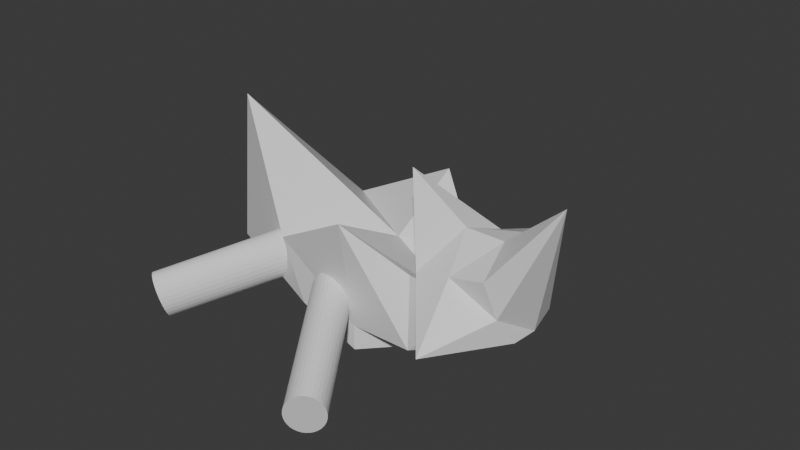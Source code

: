 # Source: Small_Enemy.blend  (saved by Blender 4.5.90; exported with 4.5.12 LTS)
import bpy
from mathutils import Matrix  # noqa: F401  (used for matrix-valued properties, if any)

bpy.ops.wm.read_factory_settings(use_empty=True)
scene = bpy.context.scene
scene.name = 'Scene'

# ---- collections
col_collection = bpy.data.collections.new('Collection'); scene.collection.children.link(col_collection)

# ---- materials (node trees are filled in below, after node groups)
mat_material = bpy.data.materials.new('Material')
mat_material.alpha_threshold = 0.0
mat_material.roughness = 0.5
mat_material.line_color = (0.0, 0.0, 0.0, 1.0)

# ---- material node trees
mat_material.use_nodes = True; mat_material.node_tree.nodes.clear()
_N = mat_material.node_tree.nodes; _L = mat_material.node_tree.links
n0 = _N.new('ShaderNodeOutputMaterial'); n0.name = 'Material Output'; n0.location = (200, 100)
n1 = _N.new('ShaderNodeBsdfPrincipled'); n1.name = 'Principled BSDF'; n1.location = (-200, 100)
n1.inputs[3].default_value = 1.45
_L.new(n1.outputs[0], n0.inputs[0])
n0.is_active_output = True

# ---- world
world_world = bpy.data.worlds.new('World'); scene.world = world_world
world_world.use_nodes = True; world_world.node_tree.nodes.clear()
_N = world_world.node_tree.nodes; _L = world_world.node_tree.links
n0 = _N.new('ShaderNodeOutputWorld'); n0.name = 'World Output'; n0.location = (200, 100)
n1 = _N.new('ShaderNodeBackground'); n1.name = 'Background'; n1.location = (-200, 100)
n1.inputs[0].default_value = (0.05088, 0.05088, 0.05088, 1.0)
_L.new(n1.outputs[0], n0.inputs[0])
n0.is_active_output = True
world_world.color = (0.05088, 0.05088, 0.05088)
world_world.sun_shadow_jitter_overblur = 0.0

# ---- meshes
me_cube = bpy.data.meshes.new('Cube')
me_cube.from_pydata([(0.7721, 0.692, 1.0), (0.4985, 0.6183, -0.3833), (0.7954, -0.7137, 1.004), (0.5026, -0.5796, -0.3517), (-1.507, 0.921, 1.0), (-1.0, 0.3455, -0.3216), (-1.368, -1.024, 1.0), (-1.0, -0.3234, -0.3068), (-1.0, 0.0, -0.4612), (0.0, 1.0, -0.391), (1.0, 1.0, 0.0), (-1.0, -1.0, 0.0), (1.0, -1.0, 0.0), (-1.0, 1.0, 0.0), (0.0, -1.278, 1.758), (1.0, 0.0, 0.396), (0.0, -1.0, -0.4043), (-3.068, 0.0, 2.54), (0.0, 1.19, 1.733), (1.0, 0.0, -0.4548), (0.0, 1.0, 0.0), (1.0, 0.0, 0.0), (0.0, 0.0, -0.5073), (-3.301, 0.0, 0.0), (0.0, -1.0, 0.0), (0.0, 0.0, 1.062)], [], [(25, 17, 6, 14), (24, 14, 6, 11), (23, 17, 4, 13), (22, 19, 3, 16), (21, 15, 2, 12), (20, 18, 0, 10), (9, 20, 10, 1), (5, 13, 20, 9), (13, 4, 18, 20), (19, 21, 12, 3), (1, 10, 21, 19), (10, 0, 15, 21), (8, 22, 16, 7), (5, 9, 22, 8), (9, 1, 19, 22), (8, 23, 13, 5), (7, 11, 23, 8), (11, 6, 17, 23), (16, 24, 11, 7), (3, 12, 24, 16), (12, 2, 14, 24), (15, 25, 14, 2), (0, 18, 25, 15), (18, 4, 17, 25)])
_uv = me_cube.uv_layers.new(name='UVMap')
_uv.uv.foreach_set('vector', [0.75, 0.625, 0.875, 0.625, 0.875, 0.75, 0.75, 0.75, 0.5, 0.875, 0.625, 0.875, 0.625, 1.0, 0.5, 1.0, 0.5, 0.125, 0.625, 0.125, 0.625, 0.25, 0.5, 0.25, 0.25, 0.625, 0.375, 0.625, 0.375, 0.75, 0.25, 0.75, 0.5, 0.625, 0.625, 0.625, 0.625, 0.75, 0.5, 0.75, 0.5, 0.375, 0.625, 0.375, 0.625, 0.5, 0.5, 0.5, 0.375, 0.375, 0.5, 0.375, 0.5, 0.5, 0.375, 0.5, 0.375, 0.25, 0.5, 0.25, 0.5, 0.375, 0.375, 0.375, 0.5, 0.25, 0.625, 0.25, 0.625, 0.375, 0.5, 0.375, 0.375, 0.625, 0.5, 0.625, 0.5, 0.75, 0.375, 0.75, 0.375, 0.5, 0.5, 0.5, 0.5, 0.625, 0.375, 0.625, 0.5, 0.5, 0.625, 0.5, 0.625, 0.625, 0.5, 0.625, 0.125, 0.625, 0.25, 0.625, 0.25, 0.75, 0.125, 0.75, 0.125, 0.5, 0.25, 0.5, 0.25, 0.625, 0.125, 0.625, 0.25, 0.5, 0.375, 0.5, 0.375, 0.625, 0.25, 0.625, 0.375, 0.125, 0.5, 0.125, 0.5, 0.25, 0.375, 0.25, 0.375, 0.0, 0.5, 0.0, 0.5, 0.125, 0.375, 0.125, 0.5, 0.0, 0.625, 0.0, 0.625, 0.125, 0.5, 0.125, 0.375, 0.875, 0.5, 0.875, 0.5, 1.0, 0.375, 1.0, 0.375, 0.75, 0.5, 0.75, 0.5, 0.875, 0.375, 0.875, 0.5, 0.75, 0.625, 0.75, 0.625, 0.875, 0.5, 0.875, 0.625, 0.625, 0.75, 0.625, 0.75, 0.75, 0.625, 0.75, 0.625, 0.5, 0.75, 0.5, 0.75, 0.625, 0.625, 0.625, 0.75, 0.5, 0.875, 0.5, 0.875, 0.625, 0.75, 0.625])
me_cube.materials.append(mat_material)
me_cube.use_mirror_vertex_groups = False
me_cube.update()
me_cube_001 = bpy.data.meshes.new('Cube.001')
me_cube_001.from_pydata([(0.6781, 1.131, 1.038), (0.6781, 0.8074, -0.8222), (0.6781, -0.8692, 1.038), (0.6781, -0.5851, -0.7916), (-1.322, 1.131, 1.038), (-1.322, 1.131, -0.9622), (-1.322, -0.8692, 1.038), (-1.322, -0.8692, -0.9622), (-1.322, 0.1308, -0.9622), (-0.3219, 1.131, -0.9622), (0.6781, 1.131, 0.03782), (-1.322, -0.8692, 0.03782), (0.6781, -0.8692, 0.03782), (-1.322, 1.131, 0.03782), (-0.3219, -0.8692, 1.038), (0.6781, 0.1308, 1.453), (-0.3219, -0.8692, -0.9622), (-1.322, 0.1308, 3.214), (-0.3219, 1.131, 1.038), (0.6781, 0.1308, -0.9622), (-0.3219, 2.78, 0.03782), (2.66, 0.1308, 2.46), (-0.3219, 0.1308, -0.9622), (-1.322, 0.1308, 0.03782), (-0.3219, -2.555, 0.03782), (-0.3219, 0.1308, 1.723)], [], [(25, 17, 6, 14), (24, 14, 6, 11), (23, 17, 4, 13), (22, 19, 3, 16), (21, 15, 2, 12), (20, 18, 0, 10), (9, 20, 10, 1), (5, 13, 20, 9), (13, 4, 18, 20), (19, 21, 12, 3), (1, 10, 21, 19), (10, 0, 15, 21), (8, 22, 16, 7), (5, 9, 22, 8), (9, 1, 19, 22), (8, 23, 13, 5), (7, 11, 23, 8), (11, 6, 17, 23), (16, 24, 11, 7), (3, 12, 24, 16), (12, 2, 14, 24), (15, 25, 14, 2), (0, 18, 25, 15), (18, 4, 17, 25)])
me_cube_001.polygons.foreach_set('use_smooth', [0, 0, 0, 0, 0, 0, 1, 0, 0, 0, 0, 0, 0, 0, 0, 0, 0, 0, 0, 0, 0, 0, 0, 0])
_uv = me_cube_001.uv_layers.new(name='UVMap')
_uv.uv.foreach_set('vector', [0.75, 0.625, 0.875, 0.625, 0.875, 0.75, 0.75, 0.75, 0.5, 0.875, 0.625, 0.875, 0.625, 1.0, 0.5, 1.0, 0.5, 0.125, 0.625, 0.125, 0.625, 0.25, 0.5, 0.25, 0.25, 0.625, 0.375, 0.625, 0.375, 0.75, 0.25, 0.75, 0.5, 0.625, 0.625, 0.625, 0.625, 0.75, 0.5, 0.75, 0.5, 0.375, 0.625, 0.375, 0.625, 0.5, 0.5, 0.5, 0.375, 0.375, 0.5, 0.375, 0.5, 0.5, 0.375, 0.5, 0.375, 0.25, 0.5, 0.25, 0.5, 0.375, 0.375, 0.375, 0.5, 0.25, 0.625, 0.25, 0.625, 0.375, 0.5, 0.375, 0.375, 0.625, 0.5, 0.625, 0.5, 0.75, 0.375, 0.75, 0.375, 0.5, 0.5, 0.5, 0.5, 0.625, 0.375, 0.625, 0.5, 0.5, 0.625, 0.5, 0.625, 0.625, 0.5, 0.625, 0.125, 0.625, 0.25, 0.625, 0.25, 0.75, 0.125, 0.75, 0.125, 0.5, 0.25, 0.5, 0.25, 0.625, 0.125, 0.625, 0.25, 0.5, 0.375, 0.5, 0.375, 0.625, 0.25, 0.625, 0.375, 0.125, 0.5, 0.125, 0.5, 0.25, 0.375, 0.25, 0.375, 0.0, 0.5, 0.0, 0.5, 0.125, 0.375, 0.125, 0.5, 0.0, 0.625, 0.0, 0.625, 0.125, 0.5, 0.125, 0.375, 0.875, 0.5, 0.875, 0.5, 1.0, 0.375, 1.0, 0.375, 0.75, 0.5, 0.75, 0.5, 0.875, 0.375, 0.875, 0.5, 0.75, 0.625, 0.75, 0.625, 0.875, 0.5, 0.875, 0.625, 0.625, 0.75, 0.625, 0.75, 0.75, 0.625, 0.75, 0.625, 0.5, 0.75, 0.5, 0.75, 0.625, 0.625, 0.625, 0.75, 0.5, 0.875, 0.5, 0.875, 0.625, 0.75, 0.625])
me_cube_001.materials.append(mat_material)
me_cube_001.use_mirror_vertex_groups = False
me_cube_001.update()
me_cylinder_003 = bpy.data.meshes.new('Cylinder.003')
me_cylinder_003.from_pydata([(0.0, 0.3369, -1.666), (0.0, 0.3369, 1.666), (0.07986, 0.3304, -1.666), (0.07986, 0.3304, 1.666), (0.1567, 0.3113, -1.666), (0.1567, 0.3113, 1.666), (0.2274, 0.2801, -1.666), (0.2274, 0.2801, 1.666), (0.2895, 0.2382, -1.666), (0.2895, 0.2382, 1.666), (0.3404, 0.1872, -1.666), (0.3404, 0.1872, 1.666), (0.3782, 0.1289, -1.666), (0.3782, 0.1289, 1.666), (0.4015, 0.06573, -1.666), (0.4015, 0.06573, 1.666), (0.4094, -1.392e-22, -1.666), (0.4094, 1.392e-22, 1.666), (0.4015, -0.06573, -1.666), (0.4015, -0.06573, 1.666), (0.3782, -0.1289, -1.666), (0.3782, -0.1289, 1.666), (0.3404, -0.1872, -1.666), (0.3404, -0.1872, 1.666), (0.2895, -0.2382, -1.666), (0.2895, -0.2382, 1.666), (0.2274, -0.2801, -1.666), (0.2274, -0.2801, 1.666), (0.1567, -0.3113, -1.666), (0.1567, -0.3113, 1.666), (0.07986, -0.3304, -1.666), (0.07986, -0.3304, 1.666), (0.0, -0.3369, -1.666), (0.0, -0.3369, 1.666), (-0.07986, -0.3304, -1.666), (-0.07986, -0.3304, 1.666), (-0.1567, -0.3113, -1.666), (-0.1567, -0.3113, 1.666), (-0.2274, -0.2801, -1.666), (-0.2274, -0.2801, 1.666), (-0.2895, -0.2382, -1.666), (-0.2895, -0.2382, 1.666), (-0.3404, -0.1872, -1.666), (-0.3404, -0.1872, 1.666), (-0.3782, -0.1289, -1.666), (-0.3782, -0.1289, 1.666), (-0.4015, -0.06573, -1.666), (-0.4015, -0.06573, 1.666), (-0.4094, -1.392e-22, -1.666), (-0.4094, 1.392e-22, 1.666), (-0.4015, 0.06573, -1.666), (-0.4015, 0.06573, 1.666), (-0.3782, 0.1289, -1.666), (-0.3782, 0.1289, 1.666), (-0.3404, 0.1872, -1.666), (-0.3404, 0.1872, 1.666), (-0.2895, 0.2382, -1.666), (-0.2895, 0.2382, 1.666), (-0.2274, 0.2801, -1.666), (-0.2274, 0.2801, 1.666), (-0.1567, 0.3113, -1.666), (-0.1567, 0.3113, 1.666), (-0.07986, 0.3304, -1.666), (-0.07986, 0.3304, 1.666)], [], [(0, 1, 3, 2), (2, 3, 5, 4), (4, 5, 7, 6), (6, 7, 9, 8), (8, 9, 11, 10), (10, 11, 13, 12), (12, 13, 15, 14), (14, 15, 17, 16), (16, 17, 19, 18), (18, 19, 21, 20), (20, 21, 23, 22), (22, 23, 25, 24), (24, 25, 27, 26), (26, 27, 29, 28), (28, 29, 31, 30), (30, 31, 33, 32), (32, 33, 35, 34), (34, 35, 37, 36), (36, 37, 39, 38), (38, 39, 41, 40), (40, 41, 43, 42), (42, 43, 45, 44), (44, 45, 47, 46), (46, 47, 49, 48), (48, 49, 51, 50), (50, 51, 53, 52), (52, 53, 55, 54), (54, 55, 57, 56), (56, 57, 59, 58), (58, 59, 61, 60), (3, 1, 63, 61, 59, 57, 55, 53, 51, 49, 47, 45, 43, 41, 39, 37, 35, 33, 31, 29, 27, 25, 23, 21, 19, 17, 15, 13, 11, 9, 7, 5), (60, 61, 63, 62), (62, 63, 1, 0), (0, 2, 4, 6, 8, 10, 12, 14, 16, 18, 20, 22, 24, 26, 28, 30, 32, 34, 36, 38, 40, 42, 44, 46, 48, 50, 52, 54, 56, 58, 60, 62)])
_uv = me_cylinder_003.uv_layers.new(name='UVMap')
_uv.uv.foreach_set('vector', [1.0, 0.5, 1.0, 1.0, 0.9688, 1.0, 0.9688, 0.5, 0.9688, 0.5, 0.9688, 1.0, 0.9375, 1.0, 0.9375, 0.5, 0.9375, 0.5, 0.9375, 1.0, 0.9062, 1.0, 0.9062, 0.5, 0.9062, 0.5, 0.9062, 1.0, 0.875, 1.0, 0.875, 0.5, 0.875, 0.5, 0.875, 1.0, 0.8438, 1.0, 0.8438, 0.5, 0.8438, 0.5, 0.8438, 1.0, 0.8125, 1.0, 0.8125, 0.5, 0.8125, 0.5, 0.8125, 1.0, 0.7812, 1.0, 0.7812, 0.5, 0.7812, 0.5, 0.7812, 1.0, 0.75, 1.0, 0.75, 0.5, 0.75, 0.5, 0.75, 1.0, 0.7188, 1.0, 0.7188, 0.5, 0.7188, 0.5, 0.7188, 1.0, 0.6875, 1.0, 0.6875, 0.5, 0.6875, 0.5, 0.6875, 1.0, 0.6562, 1.0, 0.6562, 0.5, 0.6562, 0.5, 0.6562, 1.0, 0.625, 1.0, 0.625, 0.5, 0.625, 0.5, 0.625, 1.0, 0.5938, 1.0, 0.5938, 0.5, 0.5938, 0.5, 0.5938, 1.0, 0.5625, 1.0, 0.5625, 0.5, 0.5625, 0.5, 0.5625, 1.0, 0.5312, 1.0, 0.5312, 0.5, 0.5312, 0.5, 0.5312, 1.0, 0.5, 1.0, 0.5, 0.5, 0.5, 0.5, 0.5, 1.0, 0.4688, 1.0, 0.4688, 0.5, 0.4688, 0.5, 0.4688, 1.0, 0.4375, 1.0, 0.4375, 0.5, 0.4375, 0.5, 0.4375, 1.0, 0.4062, 1.0, 0.4062, 0.5, 0.4062, 0.5, 0.4062, 1.0, 0.375, 1.0, 0.375, 0.5, 0.375, 0.5, 0.375, 1.0, 0.3438, 1.0, 0.3438, 0.5, 0.3438, 0.5, 0.3438, 1.0, 0.3125, 1.0, 0.3125, 0.5, 0.3125, 0.5, 0.3125, 1.0, 0.2812, 1.0, 0.2812, 0.5, 0.2812, 0.5, 0.2812, 1.0, 0.25, 1.0, 0.25, 0.5, 0.25, 0.5, 0.25, 1.0, 0.2188, 1.0, 0.2188, 0.5, 0.2188, 0.5, 0.2188, 1.0, 0.1875, 1.0, 0.1875, 0.5, 0.1875, 0.5, 0.1875, 1.0, 0.1562, 1.0, 0.1562, 0.5, 0.1562, 0.5, 0.1562, 1.0, 0.125, 1.0, 0.125, 0.5, 0.125, 0.5, 0.125, 1.0, 0.09375, 1.0, 0.09375, 0.5, 0.09375, 0.5, 0.09375, 1.0, 0.0625, 1.0, 0.0625, 0.5, 0.2968, 0.4854, 0.25, 0.49, 0.2032, 0.4854, 0.1582, 0.4717, 0.1167, 0.4496, 0.08029, 0.4197, 0.05045, 0.3833, 0.02827, 0.3418, 0.01461, 0.2968, 0.01, 0.25, 0.01461, 0.2032, 0.02827, 0.1582, 0.05045, 0.1167, 0.08029, 0.08029, 0.1167, 0.05045, 0.1582, 0.02827, 0.2032, 0.01461, 0.25, 0.01, 0.2968, 0.01461, 0.3418, 0.02827, 0.3833, 0.05045, 0.4197, 0.08029, 0.4496, 0.1167, 0.4717, 0.1582, 0.4854, 0.2032, 0.49, 0.25, 0.4854, 0.2968, 0.4717, 0.3418, 0.4496, 0.3833, 0.4197, 0.4197, 0.3833, 0.4496, 0.3418, 0.4717, 0.0625, 0.5, 0.0625, 1.0, 0.03125, 1.0, 0.03125, 0.5, 0.03125, 0.5, 0.03125, 1.0, 0.0, 1.0, 0.0, 0.5, 0.75, 0.49, 0.7968, 0.4854, 0.8418, 0.4717, 0.8833, 0.4496, 0.9197, 0.4197, 0.9496, 0.3833, 0.9717, 0.3418, 0.9854, 0.2968, 0.99, 0.25, 0.9854, 0.2032, 0.9717, 0.1582, 0.9496, 0.1167, 0.9197, 0.08029, 0.8833, 0.05045, 0.8418, 0.02827, 0.7968, 0.01461, 0.75, 0.01, 0.7032, 0.01461, 0.6582, 0.02827, 0.6167, 0.05045, 0.5803, 0.08029, 0.5504, 0.1167, 0.5283, 0.1582, 0.5146, 0.2032, 0.51, 0.25, 0.5146, 0.2968, 0.5283, 0.3418, 0.5504, 0.3833, 0.5803, 0.4197, 0.6167, 0.4496, 0.6582, 0.4717, 0.7032, 0.4854])
me_cylinder_003.update()
me_cylinder_005 = bpy.data.meshes.new('Cylinder.005')
me_cylinder_005.from_pydata([(0.0, 0.3369, -1.666), (0.0, 0.3369, 1.666), (0.07986, 0.3304, -1.666), (0.07986, 0.3304, 1.666), (0.1567, 0.3113, -1.666), (0.1567, 0.3113, 1.666), (0.2274, 0.2801, -1.666), (0.2274, 0.2801, 1.666), (0.2895, 0.2382, -1.666), (0.2895, 0.2382, 1.666), (0.3404, 0.1872, -1.666), (0.3404, 0.1872, 1.666), (0.3782, 0.1289, -1.666), (0.3782, 0.1289, 1.666), (0.4015, 0.06573, -1.666), (0.4015, 0.06573, 1.666), (0.4094, -1.392e-22, -1.666), (0.4094, 1.392e-22, 1.666), (0.4015, -0.06573, -1.666), (0.4015, -0.06573, 1.666), (0.3782, -0.1289, -1.666), (0.3782, -0.1289, 1.666), (0.3404, -0.1872, -1.666), (0.3404, -0.1872, 1.666), (0.2895, -0.2382, -1.666), (0.2895, -0.2382, 1.666), (0.2274, -0.2801, -1.666), (0.2274, -0.2801, 1.666), (0.1567, -0.3113, -1.666), (0.1567, -0.3113, 1.666), (0.07986, -0.3304, -1.666), (0.07986, -0.3304, 1.666), (0.0, -0.3369, -1.666), (0.0, -0.3369, 1.666), (-0.07986, -0.3304, -1.666), (-0.07986, -0.3304, 1.666), (-0.1567, -0.3113, -1.666), (-0.1567, -0.3113, 1.666), (-0.2274, -0.2801, -1.666), (-0.2274, -0.2801, 1.666), (-0.2895, -0.2382, -1.666), (-0.2895, -0.2382, 1.666), (-0.3404, -0.1872, -1.666), (-0.3404, -0.1872, 1.666), (-0.3782, -0.1289, -1.666), (-0.3782, -0.1289, 1.666), (-0.4015, -0.06573, -1.666), (-0.4015, -0.06573, 1.666), (-0.4094, -1.392e-22, -1.666), (-0.4094, 1.392e-22, 1.666), (-0.4015, 0.06573, -1.666), (-0.4015, 0.06573, 1.666), (-0.3782, 0.1289, -1.666), (-0.3782, 0.1289, 1.666), (-0.3404, 0.1872, -1.666), (-0.3404, 0.1872, 1.666), (-0.2895, 0.2382, -1.666), (-0.2895, 0.2382, 1.666), (-0.2274, 0.2801, -1.666), (-0.2274, 0.2801, 1.666), (-0.1567, 0.3113, -1.666), (-0.1567, 0.3113, 1.666), (-0.07986, 0.3304, -1.666), (-0.07986, 0.3304, 1.666)], [], [(0, 1, 3, 2), (2, 3, 5, 4), (4, 5, 7, 6), (6, 7, 9, 8), (8, 9, 11, 10), (10, 11, 13, 12), (12, 13, 15, 14), (14, 15, 17, 16), (16, 17, 19, 18), (18, 19, 21, 20), (20, 21, 23, 22), (22, 23, 25, 24), (24, 25, 27, 26), (26, 27, 29, 28), (28, 29, 31, 30), (30, 31, 33, 32), (32, 33, 35, 34), (34, 35, 37, 36), (36, 37, 39, 38), (38, 39, 41, 40), (40, 41, 43, 42), (42, 43, 45, 44), (44, 45, 47, 46), (46, 47, 49, 48), (48, 49, 51, 50), (50, 51, 53, 52), (52, 53, 55, 54), (54, 55, 57, 56), (56, 57, 59, 58), (58, 59, 61, 60), (3, 1, 63, 61, 59, 57, 55, 53, 51, 49, 47, 45, 43, 41, 39, 37, 35, 33, 31, 29, 27, 25, 23, 21, 19, 17, 15, 13, 11, 9, 7, 5), (60, 61, 63, 62), (62, 63, 1, 0), (0, 2, 4, 6, 8, 10, 12, 14, 16, 18, 20, 22, 24, 26, 28, 30, 32, 34, 36, 38, 40, 42, 44, 46, 48, 50, 52, 54, 56, 58, 60, 62)])
_uv = me_cylinder_005.uv_layers.new(name='UVMap')
_uv.uv.foreach_set('vector', [1.0, 0.5, 1.0, 1.0, 0.9688, 1.0, 0.9688, 0.5, 0.9688, 0.5, 0.9688, 1.0, 0.9375, 1.0, 0.9375, 0.5, 0.9375, 0.5, 0.9375, 1.0, 0.9062, 1.0, 0.9062, 0.5, 0.9062, 0.5, 0.9062, 1.0, 0.875, 1.0, 0.875, 0.5, 0.875, 0.5, 0.875, 1.0, 0.8438, 1.0, 0.8438, 0.5, 0.8438, 0.5, 0.8438, 1.0, 0.8125, 1.0, 0.8125, 0.5, 0.8125, 0.5, 0.8125, 1.0, 0.7812, 1.0, 0.7812, 0.5, 0.7812, 0.5, 0.7812, 1.0, 0.75, 1.0, 0.75, 0.5, 0.75, 0.5, 0.75, 1.0, 0.7188, 1.0, 0.7188, 0.5, 0.7188, 0.5, 0.7188, 1.0, 0.6875, 1.0, 0.6875, 0.5, 0.6875, 0.5, 0.6875, 1.0, 0.6562, 1.0, 0.6562, 0.5, 0.6562, 0.5, 0.6562, 1.0, 0.625, 1.0, 0.625, 0.5, 0.625, 0.5, 0.625, 1.0, 0.5938, 1.0, 0.5938, 0.5, 0.5938, 0.5, 0.5938, 1.0, 0.5625, 1.0, 0.5625, 0.5, 0.5625, 0.5, 0.5625, 1.0, 0.5312, 1.0, 0.5312, 0.5, 0.5312, 0.5, 0.5312, 1.0, 0.5, 1.0, 0.5, 0.5, 0.5, 0.5, 0.5, 1.0, 0.4688, 1.0, 0.4688, 0.5, 0.4688, 0.5, 0.4688, 1.0, 0.4375, 1.0, 0.4375, 0.5, 0.4375, 0.5, 0.4375, 1.0, 0.4062, 1.0, 0.4062, 0.5, 0.4062, 0.5, 0.4062, 1.0, 0.375, 1.0, 0.375, 0.5, 0.375, 0.5, 0.375, 1.0, 0.3438, 1.0, 0.3438, 0.5, 0.3438, 0.5, 0.3438, 1.0, 0.3125, 1.0, 0.3125, 0.5, 0.3125, 0.5, 0.3125, 1.0, 0.2812, 1.0, 0.2812, 0.5, 0.2812, 0.5, 0.2812, 1.0, 0.25, 1.0, 0.25, 0.5, 0.25, 0.5, 0.25, 1.0, 0.2188, 1.0, 0.2188, 0.5, 0.2188, 0.5, 0.2188, 1.0, 0.1875, 1.0, 0.1875, 0.5, 0.1875, 0.5, 0.1875, 1.0, 0.1562, 1.0, 0.1562, 0.5, 0.1562, 0.5, 0.1562, 1.0, 0.125, 1.0, 0.125, 0.5, 0.125, 0.5, 0.125, 1.0, 0.09375, 1.0, 0.09375, 0.5, 0.09375, 0.5, 0.09375, 1.0, 0.0625, 1.0, 0.0625, 0.5, 0.2968, 0.4854, 0.25, 0.49, 0.2032, 0.4854, 0.1582, 0.4717, 0.1167, 0.4496, 0.08029, 0.4197, 0.05045, 0.3833, 0.02827, 0.3418, 0.01461, 0.2968, 0.01, 0.25, 0.01461, 0.2032, 0.02827, 0.1582, 0.05045, 0.1167, 0.08029, 0.08029, 0.1167, 0.05045, 0.1582, 0.02827, 0.2032, 0.01461, 0.25, 0.01, 0.2968, 0.01461, 0.3418, 0.02827, 0.3833, 0.05045, 0.4197, 0.08029, 0.4496, 0.1167, 0.4717, 0.1582, 0.4854, 0.2032, 0.49, 0.25, 0.4854, 0.2968, 0.4717, 0.3418, 0.4496, 0.3833, 0.4197, 0.4197, 0.3833, 0.4496, 0.3418, 0.4717, 0.0625, 0.5, 0.0625, 1.0, 0.03125, 1.0, 0.03125, 0.5, 0.03125, 0.5, 0.03125, 1.0, 0.0, 1.0, 0.0, 0.5, 0.75, 0.49, 0.7968, 0.4854, 0.8418, 0.4717, 0.8833, 0.4496, 0.9197, 0.4197, 0.9496, 0.3833, 0.9717, 0.3418, 0.9854, 0.2968, 0.99, 0.25, 0.9854, 0.2032, 0.9717, 0.1582, 0.9496, 0.1167, 0.9197, 0.08029, 0.8833, 0.05045, 0.8418, 0.02827, 0.7968, 0.01461, 0.75, 0.01, 0.7032, 0.01461, 0.6582, 0.02827, 0.6167, 0.05045, 0.5803, 0.08029, 0.5504, 0.1167, 0.5283, 0.1582, 0.5146, 0.2032, 0.51, 0.25, 0.5146, 0.2968, 0.5283, 0.3418, 0.5504, 0.3833, 0.5803, 0.4197, 0.6167, 0.4496, 0.6582, 0.4717, 0.7032, 0.4854])
me_cylinder_005.update()
me_cylinder_006 = bpy.data.meshes.new('Cylinder.006')
me_cylinder_006.from_pydata([(0.0, 0.3369, -1.666), (0.0, 0.3369, 1.666), (0.07986, 0.3304, -1.666), (0.07986, 0.3304, 1.666), (0.1567, 0.3113, -1.666), (0.1567, 0.3113, 1.666), (0.2274, 0.2801, -1.666), (0.2274, 0.2801, 1.666), (0.2895, 0.2382, -1.666), (0.2895, 0.2382, 1.666), (0.3404, 0.1872, -1.666), (0.3404, 0.1872, 1.666), (0.3782, 0.1289, -1.666), (0.3782, 0.1289, 1.666), (0.4015, 0.06573, -1.666), (0.4015, 0.06573, 1.666), (0.4094, -1.392e-22, -1.666), (0.4094, 1.392e-22, 1.666), (0.4015, -0.06573, -1.666), (0.4015, -0.06573, 1.666), (0.3782, -0.1289, -1.666), (0.3782, -0.1289, 1.666), (0.3404, -0.1872, -1.666), (0.3404, -0.1872, 1.666), (0.2895, -0.2382, -1.666), (0.2895, -0.2382, 1.666), (0.2274, -0.2801, -1.666), (0.2274, -0.2801, 1.666), (0.1567, -0.3113, -1.666), (0.1567, -0.3113, 1.666), (0.07986, -0.3304, -1.666), (0.07986, -0.3304, 1.666), (0.0, -0.3369, -1.666), (0.0, -0.3369, 1.666), (-0.07986, -0.3304, -1.666), (-0.07986, -0.3304, 1.666), (-0.1567, -0.3113, -1.666), (-0.1567, -0.3113, 1.666), (-0.2274, -0.2801, -1.666), (-0.2274, -0.2801, 1.666), (-0.2895, -0.2382, -1.666), (-0.2895, -0.2382, 1.666), (-0.3404, -0.1872, -1.666), (-0.3404, -0.1872, 1.666), (-0.3782, -0.1289, -1.666), (-0.3782, -0.1289, 1.666), (-0.4015, -0.06573, -1.666), (-0.4015, -0.06573, 1.666), (-0.4094, -1.392e-22, -1.666), (-0.4094, 1.392e-22, 1.666), (-0.4015, 0.06573, -1.666), (-0.4015, 0.06573, 1.666), (-0.3782, 0.1289, -1.666), (-0.3782, 0.1289, 1.666), (-0.3404, 0.1872, -1.666), (-0.3404, 0.1872, 1.666), (-0.2895, 0.2382, -1.666), (-0.2895, 0.2382, 1.666), (-0.2274, 0.2801, -1.666), (-0.2274, 0.2801, 1.666), (-0.1567, 0.3113, -1.666), (-0.1567, 0.3113, 1.666), (-0.07986, 0.3304, -1.666), (-0.07986, 0.3304, 1.666)], [], [(0, 1, 3, 2), (2, 3, 5, 4), (4, 5, 7, 6), (6, 7, 9, 8), (8, 9, 11, 10), (10, 11, 13, 12), (12, 13, 15, 14), (14, 15, 17, 16), (16, 17, 19, 18), (18, 19, 21, 20), (20, 21, 23, 22), (22, 23, 25, 24), (24, 25, 27, 26), (26, 27, 29, 28), (28, 29, 31, 30), (30, 31, 33, 32), (32, 33, 35, 34), (34, 35, 37, 36), (36, 37, 39, 38), (38, 39, 41, 40), (40, 41, 43, 42), (42, 43, 45, 44), (44, 45, 47, 46), (46, 47, 49, 48), (48, 49, 51, 50), (50, 51, 53, 52), (52, 53, 55, 54), (54, 55, 57, 56), (56, 57, 59, 58), (58, 59, 61, 60), (3, 1, 63, 61, 59, 57, 55, 53, 51, 49, 47, 45, 43, 41, 39, 37, 35, 33, 31, 29, 27, 25, 23, 21, 19, 17, 15, 13, 11, 9, 7, 5), (60, 61, 63, 62), (62, 63, 1, 0), (0, 2, 4, 6, 8, 10, 12, 14, 16, 18, 20, 22, 24, 26, 28, 30, 32, 34, 36, 38, 40, 42, 44, 46, 48, 50, 52, 54, 56, 58, 60, 62)])
_uv = me_cylinder_006.uv_layers.new(name='UVMap')
_uv.uv.foreach_set('vector', [1.0, 0.5, 1.0, 1.0, 0.9688, 1.0, 0.9688, 0.5, 0.9688, 0.5, 0.9688, 1.0, 0.9375, 1.0, 0.9375, 0.5, 0.9375, 0.5, 0.9375, 1.0, 0.9062, 1.0, 0.9062, 0.5, 0.9062, 0.5, 0.9062, 1.0, 0.875, 1.0, 0.875, 0.5, 0.875, 0.5, 0.875, 1.0, 0.8438, 1.0, 0.8438, 0.5, 0.8438, 0.5, 0.8438, 1.0, 0.8125, 1.0, 0.8125, 0.5, 0.8125, 0.5, 0.8125, 1.0, 0.7812, 1.0, 0.7812, 0.5, 0.7812, 0.5, 0.7812, 1.0, 0.75, 1.0, 0.75, 0.5, 0.75, 0.5, 0.75, 1.0, 0.7188, 1.0, 0.7188, 0.5, 0.7188, 0.5, 0.7188, 1.0, 0.6875, 1.0, 0.6875, 0.5, 0.6875, 0.5, 0.6875, 1.0, 0.6562, 1.0, 0.6562, 0.5, 0.6562, 0.5, 0.6562, 1.0, 0.625, 1.0, 0.625, 0.5, 0.625, 0.5, 0.625, 1.0, 0.5938, 1.0, 0.5938, 0.5, 0.5938, 0.5, 0.5938, 1.0, 0.5625, 1.0, 0.5625, 0.5, 0.5625, 0.5, 0.5625, 1.0, 0.5312, 1.0, 0.5312, 0.5, 0.5312, 0.5, 0.5312, 1.0, 0.5, 1.0, 0.5, 0.5, 0.5, 0.5, 0.5, 1.0, 0.4688, 1.0, 0.4688, 0.5, 0.4688, 0.5, 0.4688, 1.0, 0.4375, 1.0, 0.4375, 0.5, 0.4375, 0.5, 0.4375, 1.0, 0.4062, 1.0, 0.4062, 0.5, 0.4062, 0.5, 0.4062, 1.0, 0.375, 1.0, 0.375, 0.5, 0.375, 0.5, 0.375, 1.0, 0.3438, 1.0, 0.3438, 0.5, 0.3438, 0.5, 0.3438, 1.0, 0.3125, 1.0, 0.3125, 0.5, 0.3125, 0.5, 0.3125, 1.0, 0.2812, 1.0, 0.2812, 0.5, 0.2812, 0.5, 0.2812, 1.0, 0.25, 1.0, 0.25, 0.5, 0.25, 0.5, 0.25, 1.0, 0.2188, 1.0, 0.2188, 0.5, 0.2188, 0.5, 0.2188, 1.0, 0.1875, 1.0, 0.1875, 0.5, 0.1875, 0.5, 0.1875, 1.0, 0.1562, 1.0, 0.1562, 0.5, 0.1562, 0.5, 0.1562, 1.0, 0.125, 1.0, 0.125, 0.5, 0.125, 0.5, 0.125, 1.0, 0.09375, 1.0, 0.09375, 0.5, 0.09375, 0.5, 0.09375, 1.0, 0.0625, 1.0, 0.0625, 0.5, 0.2968, 0.4854, 0.25, 0.49, 0.2032, 0.4854, 0.1582, 0.4717, 0.1167, 0.4496, 0.08029, 0.4197, 0.05045, 0.3833, 0.02827, 0.3418, 0.01461, 0.2968, 0.01, 0.25, 0.01461, 0.2032, 0.02827, 0.1582, 0.05045, 0.1167, 0.08029, 0.08029, 0.1167, 0.05045, 0.1582, 0.02827, 0.2032, 0.01461, 0.25, 0.01, 0.2968, 0.01461, 0.3418, 0.02827, 0.3833, 0.05045, 0.4197, 0.08029, 0.4496, 0.1167, 0.4717, 0.1582, 0.4854, 0.2032, 0.49, 0.25, 0.4854, 0.2968, 0.4717, 0.3418, 0.4496, 0.3833, 0.4197, 0.4197, 0.3833, 0.4496, 0.3418, 0.4717, 0.0625, 0.5, 0.0625, 1.0, 0.03125, 1.0, 0.03125, 0.5, 0.03125, 0.5, 0.03125, 1.0, 0.0, 1.0, 0.0, 0.5, 0.75, 0.49, 0.7968, 0.4854, 0.8418, 0.4717, 0.8833, 0.4496, 0.9197, 0.4197, 0.9496, 0.3833, 0.9717, 0.3418, 0.9854, 0.2968, 0.99, 0.25, 0.9854, 0.2032, 0.9717, 0.1582, 0.9496, 0.1167, 0.9197, 0.08029, 0.8833, 0.05045, 0.8418, 0.02827, 0.7968, 0.01461, 0.75, 0.01, 0.7032, 0.01461, 0.6582, 0.02827, 0.6167, 0.05045, 0.5803, 0.08029, 0.5504, 0.1167, 0.5283, 0.1582, 0.5146, 0.2032, 0.51, 0.25, 0.5146, 0.2968, 0.5283, 0.3418, 0.5504, 0.3833, 0.5803, 0.4197, 0.6167, 0.4496, 0.6582, 0.4717, 0.7032, 0.4854])
me_cylinder_006.update()
me_cylinder_007 = bpy.data.meshes.new('Cylinder.007')
me_cylinder_007.from_pydata([(0.0, 0.3369, -1.666), (0.0, 0.3369, 1.666), (0.07986, 0.3304, -1.666), (0.07986, 0.3304, 1.666), (0.1567, 0.3113, -1.666), (0.1567, 0.3113, 1.666), (0.2274, 0.2801, -1.666), (0.2274, 0.2801, 1.666), (0.2895, 0.2382, -1.666), (0.2895, 0.2382, 1.666), (0.3404, 0.1872, -1.666), (0.3404, 0.1872, 1.666), (0.3782, 0.1289, -1.666), (0.3782, 0.1289, 1.666), (0.4015, 0.06573, -1.666), (0.4015, 0.06573, 1.666), (0.4094, -1.392e-22, -1.666), (0.4094, 1.392e-22, 1.666), (0.4015, -0.06573, -1.666), (0.4015, -0.06573, 1.666), (0.3782, -0.1289, -1.666), (0.3782, -0.1289, 1.666), (0.3404, -0.1872, -1.666), (0.3404, -0.1872, 1.666), (0.2895, -0.2382, -1.666), (0.2895, -0.2382, 1.666), (0.2274, -0.2801, -1.666), (0.2274, -0.2801, 1.666), (0.1567, -0.3113, -1.666), (0.1567, -0.3113, 1.666), (0.07986, -0.3304, -1.666), (0.07986, -0.3304, 1.666), (0.0, -0.3369, -1.666), (0.0, -0.3369, 1.666), (-0.07986, -0.3304, -1.666), (-0.07986, -0.3304, 1.666), (-0.1567, -0.3113, -1.666), (-0.1567, -0.3113, 1.666), (-0.2274, -0.2801, -1.666), (-0.2274, -0.2801, 1.666), (-0.2895, -0.2382, -1.666), (-0.2895, -0.2382, 1.666), (-0.3404, -0.1872, -1.666), (-0.3404, -0.1872, 1.666), (-0.3782, -0.1289, -1.666), (-0.3782, -0.1289, 1.666), (-0.4015, -0.06573, -1.666), (-0.4015, -0.06573, 1.666), (-0.4094, -1.392e-22, -1.666), (-0.4094, 1.392e-22, 1.666), (-0.4015, 0.06573, -1.666), (-0.4015, 0.06573, 1.666), (-0.3782, 0.1289, -1.666), (-0.3782, 0.1289, 1.666), (-0.3404, 0.1872, -1.666), (-0.3404, 0.1872, 1.666), (-0.2895, 0.2382, -1.666), (-0.2895, 0.2382, 1.666), (-0.2274, 0.2801, -1.666), (-0.2274, 0.2801, 1.666), (-0.1567, 0.3113, -1.666), (-0.1567, 0.3113, 1.666), (-0.07986, 0.3304, -1.666), (-0.07986, 0.3304, 1.666)], [], [(0, 1, 3, 2), (2, 3, 5, 4), (4, 5, 7, 6), (6, 7, 9, 8), (8, 9, 11, 10), (10, 11, 13, 12), (12, 13, 15, 14), (14, 15, 17, 16), (16, 17, 19, 18), (18, 19, 21, 20), (20, 21, 23, 22), (22, 23, 25, 24), (24, 25, 27, 26), (26, 27, 29, 28), (28, 29, 31, 30), (30, 31, 33, 32), (32, 33, 35, 34), (34, 35, 37, 36), (36, 37, 39, 38), (38, 39, 41, 40), (40, 41, 43, 42), (42, 43, 45, 44), (44, 45, 47, 46), (46, 47, 49, 48), (48, 49, 51, 50), (50, 51, 53, 52), (52, 53, 55, 54), (54, 55, 57, 56), (56, 57, 59, 58), (58, 59, 61, 60), (3, 1, 63, 61, 59, 57, 55, 53, 51, 49, 47, 45, 43, 41, 39, 37, 35, 33, 31, 29, 27, 25, 23, 21, 19, 17, 15, 13, 11, 9, 7, 5), (60, 61, 63, 62), (62, 63, 1, 0), (0, 2, 4, 6, 8, 10, 12, 14, 16, 18, 20, 22, 24, 26, 28, 30, 32, 34, 36, 38, 40, 42, 44, 46, 48, 50, 52, 54, 56, 58, 60, 62)])
_uv = me_cylinder_007.uv_layers.new(name='UVMap')
_uv.uv.foreach_set('vector', [1.0, 0.5, 1.0, 1.0, 0.9688, 1.0, 0.9688, 0.5, 0.9688, 0.5, 0.9688, 1.0, 0.9375, 1.0, 0.9375, 0.5, 0.9375, 0.5, 0.9375, 1.0, 0.9062, 1.0, 0.9062, 0.5, 0.9062, 0.5, 0.9062, 1.0, 0.875, 1.0, 0.875, 0.5, 0.875, 0.5, 0.875, 1.0, 0.8438, 1.0, 0.8438, 0.5, 0.8438, 0.5, 0.8438, 1.0, 0.8125, 1.0, 0.8125, 0.5, 0.8125, 0.5, 0.8125, 1.0, 0.7812, 1.0, 0.7812, 0.5, 0.7812, 0.5, 0.7812, 1.0, 0.75, 1.0, 0.75, 0.5, 0.75, 0.5, 0.75, 1.0, 0.7188, 1.0, 0.7188, 0.5, 0.7188, 0.5, 0.7188, 1.0, 0.6875, 1.0, 0.6875, 0.5, 0.6875, 0.5, 0.6875, 1.0, 0.6562, 1.0, 0.6562, 0.5, 0.6562, 0.5, 0.6562, 1.0, 0.625, 1.0, 0.625, 0.5, 0.625, 0.5, 0.625, 1.0, 0.5938, 1.0, 0.5938, 0.5, 0.5938, 0.5, 0.5938, 1.0, 0.5625, 1.0, 0.5625, 0.5, 0.5625, 0.5, 0.5625, 1.0, 0.5312, 1.0, 0.5312, 0.5, 0.5312, 0.5, 0.5312, 1.0, 0.5, 1.0, 0.5, 0.5, 0.5, 0.5, 0.5, 1.0, 0.4688, 1.0, 0.4688, 0.5, 0.4688, 0.5, 0.4688, 1.0, 0.4375, 1.0, 0.4375, 0.5, 0.4375, 0.5, 0.4375, 1.0, 0.4062, 1.0, 0.4062, 0.5, 0.4062, 0.5, 0.4062, 1.0, 0.375, 1.0, 0.375, 0.5, 0.375, 0.5, 0.375, 1.0, 0.3438, 1.0, 0.3438, 0.5, 0.3438, 0.5, 0.3438, 1.0, 0.3125, 1.0, 0.3125, 0.5, 0.3125, 0.5, 0.3125, 1.0, 0.2812, 1.0, 0.2812, 0.5, 0.2812, 0.5, 0.2812, 1.0, 0.25, 1.0, 0.25, 0.5, 0.25, 0.5, 0.25, 1.0, 0.2188, 1.0, 0.2188, 0.5, 0.2188, 0.5, 0.2188, 1.0, 0.1875, 1.0, 0.1875, 0.5, 0.1875, 0.5, 0.1875, 1.0, 0.1562, 1.0, 0.1562, 0.5, 0.1562, 0.5, 0.1562, 1.0, 0.125, 1.0, 0.125, 0.5, 0.125, 0.5, 0.125, 1.0, 0.09375, 1.0, 0.09375, 0.5, 0.09375, 0.5, 0.09375, 1.0, 0.0625, 1.0, 0.0625, 0.5, 0.2968, 0.4854, 0.25, 0.49, 0.2032, 0.4854, 0.1582, 0.4717, 0.1167, 0.4496, 0.08029, 0.4197, 0.05045, 0.3833, 0.02827, 0.3418, 0.01461, 0.2968, 0.01, 0.25, 0.01461, 0.2032, 0.02827, 0.1582, 0.05045, 0.1167, 0.08029, 0.08029, 0.1167, 0.05045, 0.1582, 0.02827, 0.2032, 0.01461, 0.25, 0.01, 0.2968, 0.01461, 0.3418, 0.02827, 0.3833, 0.05045, 0.4197, 0.08029, 0.4496, 0.1167, 0.4717, 0.1582, 0.4854, 0.2032, 0.49, 0.25, 0.4854, 0.2968, 0.4717, 0.3418, 0.4496, 0.3833, 0.4197, 0.4197, 0.3833, 0.4496, 0.3418, 0.4717, 0.0625, 0.5, 0.0625, 1.0, 0.03125, 1.0, 0.03125, 0.5, 0.03125, 0.5, 0.03125, 1.0, 0.0, 1.0, 0.0, 0.5, 0.75, 0.49, 0.7968, 0.4854, 0.8418, 0.4717, 0.8833, 0.4496, 0.9197, 0.4197, 0.9496, 0.3833, 0.9717, 0.3418, 0.9854, 0.2968, 0.99, 0.25, 0.9854, 0.2032, 0.9717, 0.1582, 0.9496, 0.1167, 0.9197, 0.08029, 0.8833, 0.05045, 0.8418, 0.02827, 0.7968, 0.01461, 0.75, 0.01, 0.7032, 0.01461, 0.6582, 0.02827, 0.6167, 0.05045, 0.5803, 0.08029, 0.5504, 0.1167, 0.5283, 0.1582, 0.5146, 0.2032, 0.51, 0.25, 0.5146, 0.2968, 0.5283, 0.3418, 0.5504, 0.3833, 0.5803, 0.4197, 0.6167, 0.4496, 0.6582, 0.4717, 0.7032, 0.4854])
me_cylinder_007.update()

# ---- objects
ob_cube = bpy.data.objects.new('Cube', me_cube)
ob_cube_001 = bpy.data.objects.new('Cube.001', me_cube_001)
ob_cylinder_003 = bpy.data.objects.new('Cylinder.003', me_cylinder_003)
ob_cylinder_001 = bpy.data.objects.new('Cylinder.001', me_cylinder_005)
ob_cylinder_002 = bpy.data.objects.new('Cylinder.002', me_cylinder_006)
ob_cylinder_004 = bpy.data.objects.new('Cylinder.004', me_cylinder_007)

# ---- transforms, parenting, visibility, modifiers, constraints
ob_cube.location = (0.0, 0.0, 0.0)
ob_cube.lock_rotations_4d = False
ob_cube.empty_display_type = 'ARROWS'
ob_cube.lineart.crease_threshold = 0.0
ob_cube_001.location = (1.781, -0.02818, 0.7422)
ob_cube_001.rotation_euler = (0.22, -0.2444, -0.05406)
ob_cube_001.scale = (0.61, 0.61, 0.61)
ob_cube_001.lock_rotations_4d = False
ob_cube_001.empty_display_type = 'ARROWS'
ob_cube_001.lineart.crease_threshold = 0.0
ob_cylinder_003.location = (-2.16, 1.229, 0.1112)
ob_cylinder_003.rotation_euler = (2.556, -1.227, -4.402)
ob_cylinder_003.scale = (0.9887, 0.9059, 0.6835)
ob_cylinder_001.location = (-2.411, -1.16, 0.1241)
ob_cylinder_001.rotation_euler = (2.556, -1.227, -1.658)
ob_cylinder_001.scale = (0.9887, 0.9059, 0.6835)
ob_cylinder_002.location = (0.07505, -1.803, 0.04714)
ob_cylinder_002.rotation_euler = (2.556, -1.227, -0.3858)
ob_cylinder_002.scale = (0.9887, 0.9059, 0.6835)
ob_cylinder_004.location = (-0.03763, 1.663, -0.03182)
ob_cylinder_004.rotation_euler = (2.556, -1.227, -3.651)
ob_cylinder_004.scale = (0.9887, 0.9059, 0.6835)

# ---- collection membership
col_collection.objects.link(ob_cube)
col_collection.objects.link(ob_cube_001)
col_collection.objects.link(ob_cylinder_003)
col_collection.objects.link(ob_cylinder_001)
col_collection.objects.link(ob_cylinder_002)
col_collection.objects.link(ob_cylinder_004)

# ---- scene / render settings (as saved in the file)
scene.frame_start = 10; scene.frame_end = 60; scene.frame_set(10)
scene.render.engine = 'BLENDER_EEVEE_NEXT'
scene.render.fps = 60
bpy.context.view_layer.update()

# ---- added for rendering (the .blend has no active camera and no usable light): camera, sun
cam_auto = bpy.data.cameras.new('AutoCamera')
cam_auto.lens = 50.0
cam_auto.sensor_width = 36.0
cam_auto.clip_end = 1000.0
ob_auto_camera = bpy.data.objects.new('AutoCamera', cam_auto)
scene.collection.objects.link(ob_auto_camera)
ob_auto_camera.location = (9.22604, -11.0382, 8.60897)
ob_auto_camera.rotation_euler = (1.09748, -7.21219e-08, 0.694738)
scene.camera = ob_auto_camera
light_auto_sun = bpy.data.lights.new('AutoSun', 'SUN')
light_auto_sun.energy = 3.0
light_auto_sun.angle = 0.0523599
ob_auto_sun = bpy.data.objects.new('AutoSun', light_auto_sun)
scene.collection.objects.link(ob_auto_sun)
ob_auto_sun.rotation_euler = (0.872665, 0.174533, 0.523599)
bpy.context.view_layer.update()
